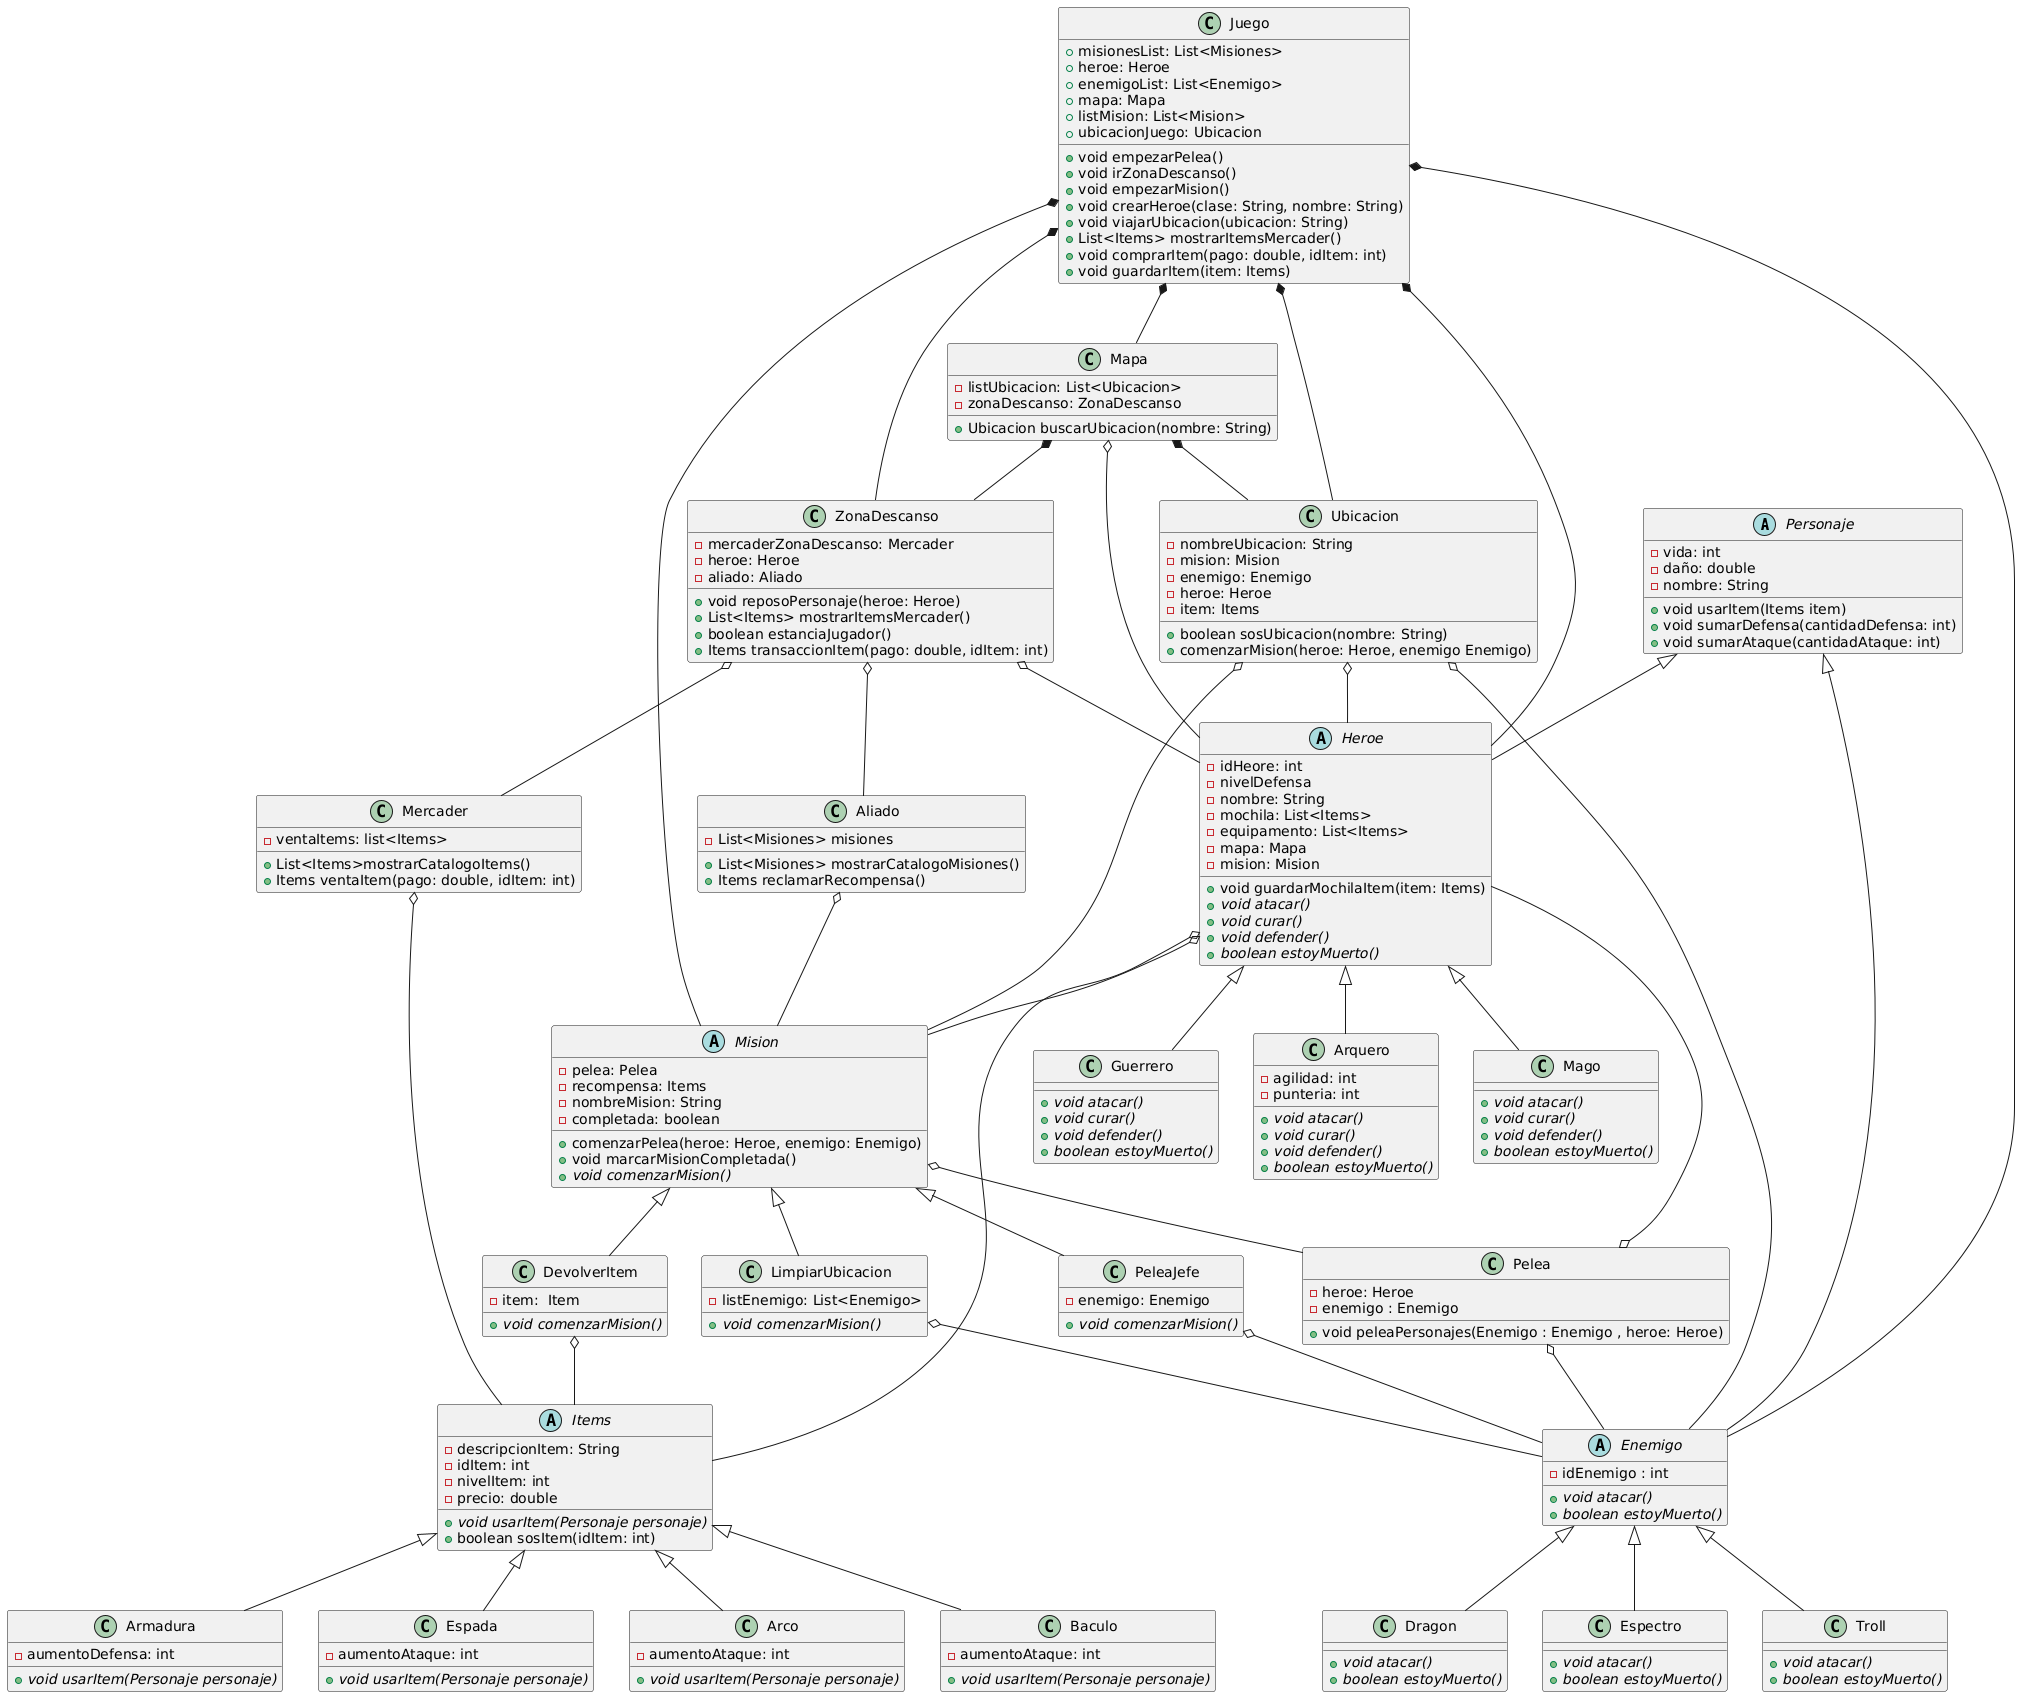

The diagram above was rendered by PlantUML. Its source (embedded in the PNG):
@startuml
abstract Personaje{
-vida: int
-daño: double
-nombre: String
+ void usarItem(Items item)
+ void sumarDefensa(cantidadDefensa: int)
+ void sumarAtaque(cantidadAtaque: int)
}
abstract Heroe{
-idHeore: int
-nivelDefensa
-nombre: String
-mochila: List<Items>
-equipamento: List<Items>
- mapa: Mapa
- mision: Mision
+void guardarMochilaItem(item: Items)
+{abstract} void atacar()
+{abstract} void curar()
+{abstract} void defender()
+{abstract} boolean estoyMuerto()

}
class Guerrero{
+{abstract} void atacar()
+{abstract} void curar()
+{abstract} void defender()
+{abstract} boolean estoyMuerto()

}
class Arquero{
- agilidad: int
- punteria: int
+{abstract} void atacar()
+{abstract} void curar()
+{abstract} void defender()
+{abstract} boolean estoyMuerto()

}
class Mago{
+{abstract} void atacar()
+{abstract} void curar()
+{abstract} void defender()
+{abstract} boolean estoyMuerto()

}



abstract Enemigo {
-idEnemigo : int
+{abstract} void atacar()
+{abstract} boolean estoyMuerto()
}
class Troll{
+{abstract} void atacar()
+{abstract} boolean estoyMuerto()
}
class Dragon{
+{abstract} void atacar()
+{abstract} boolean estoyMuerto()
}
class Espectro{
+{abstract} void atacar()
+{abstract} boolean estoyMuerto()
}




abstract Items{
-descripcionItem: String
-idItem: int
-nivelItem: int
-precio: double
+{abstract} void usarItem(Personaje personaje)
+ boolean sosItem(idItem: int)
}
class Espada{
- aumentoAtaque: int
+{abstract} void usarItem(Personaje personaje)
}
class Arco{
- aumentoAtaque: int
+{abstract} void usarItem(Personaje personaje)
}
class Baculo{
- aumentoAtaque: int
+{abstract} void usarItem(Personaje personaje)
}
class Armadura{
- aumentoDefensa: int
+{abstract} void usarItem(Personaje personaje)
}


class Pelea{
-heroe: Heroe
-enemigo : Enemigo 
+void peleaPersonajes(Enemigo : Enemigo , heroe: Heroe)
}

class Mercader{
-ventaItems: list<Items>
+List<Items>mostrarCatalogoItems()
+Items ventaItem(pago: double, idItem: int)
}

class Aliado{
- List<Misiones> misiones
+ List<Misiones> mostrarCatalogoMisiones()
+ Items reclamarRecompensa()
}

class ZonaDescanso{
-mercaderZonaDescanso: Mercader
-heroe: Heroe
-aliado: Aliado
+void reposoPersonaje(heroe: Heroe)
+List<Items> mostrarItemsMercader()
+boolean estanciaJugador()
+Items transaccionItem(pago: double, idItem: int)
}

abstract Mision{
- pelea: Pelea
- recompensa: Items
- nombreMision: String
- completada: boolean
+ comenzarPelea(heroe: Heroe, enemigo: Enemigo)
+ void marcarMisionCompletada()
+{abstract} void comenzarMision()
}

Class LimpiarUbicacion{
- listEnemigo: List<Enemigo>
+{abstract} void comenzarMision()
}
Class DevolverItem{
- item:  Item
+{abstract} void comenzarMision()
}
Class PeleaJefe{
- enemigo: Enemigo
+{abstract} void comenzarMision()
}



Class Mapa{
- listUbicacion: List<Ubicacion>
- zonaDescanso: ZonaDescanso
+Ubicacion buscarUbicacion(nombre: String)
}
Class Ubicacion{
-nombreUbicacion: String
-mision: Mision
-enemigo: Enemigo
-heroe: Heroe
-item: Items
+boolean sosUbicacion(nombre: String)
+comenzarMision(heroe: Heroe, enemigo Enemigo)
}


Class Juego{
+misionesList: List<Misiones>
+heroe: Heroe
+enemigoList: List<Enemigo>
+mapa: Mapa
+listMision: List<Mision>
+ubicacionJuego: Ubicacion
+void empezarPelea()
+void irZonaDescanso()
+void empezarMision()
+void crearHeroe(clase: String, nombre: String)
+void viajarUbicacion(ubicacion: String)
+List<Items> mostrarItemsMercader()
+void comprarItem(pago: double, idItem: int)
+void guardarItem(item: Items)
}
Personaje<|--Heroe
Personaje<|--Enemigo

Heroe <|-- Guerrero
Heroe <|-- Mago
Heroe <|-- Arquero
Heroe o-- Mision




Enemigo <|-- Troll
Enemigo <|-- Dragon
Enemigo <|-- Espectro

Pelea o-- Heroe
Pelea o-- Enemigo 

Heroe o-- Items

Items <|-- Espada
Items <|-- Arco
Items <|-- Baculo
Items <|-- Armadura

Mercader o-- Items

ZonaDescanso o-- Mercader
ZonaDescanso o-- Heroe
ZonaDescanso o-- Aliado
Aliado o-- Mision

Juego *-- Heroe
Juego *-- Enemigo
Juego *-- ZonaDescanso
Juego *-- Mision
Juego *-- Mapa
Juego *-- Ubicacion

Mision o-- Pelea

Mision <|-- LimpiarUbicacion
LimpiarUbicacion o-- Enemigo

Mision <|-- DevolverItem
DevolverItem o-- Items

Mision <|-- PeleaJefe
PeleaJefe o-- Enemigo


Ubicacion o-- Mision
Ubicacion o-- Enemigo
Ubicacion o-- Heroe

Mapa *-- Ubicacion
Mapa *-- ZonaDescanso
Mapa o-- Heroe
@enduml